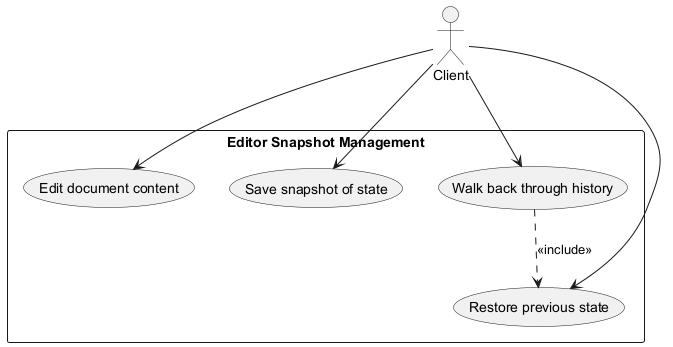

The diagram above was rendered by PlantUML. Its source (embedded in the PNG):
@startuml
actor Client
rectangle "Editor Snapshot Management" {
  (Edit document content) as uc1
  (Save snapshot of state) as uc2
  (Restore previous state) as uc3
  (Walk back through history) as uc4
}
Client --> uc1
Client --> uc2
Client --> uc3
Client --> uc4
uc4 ..> uc3 : <<include>>
@enduml